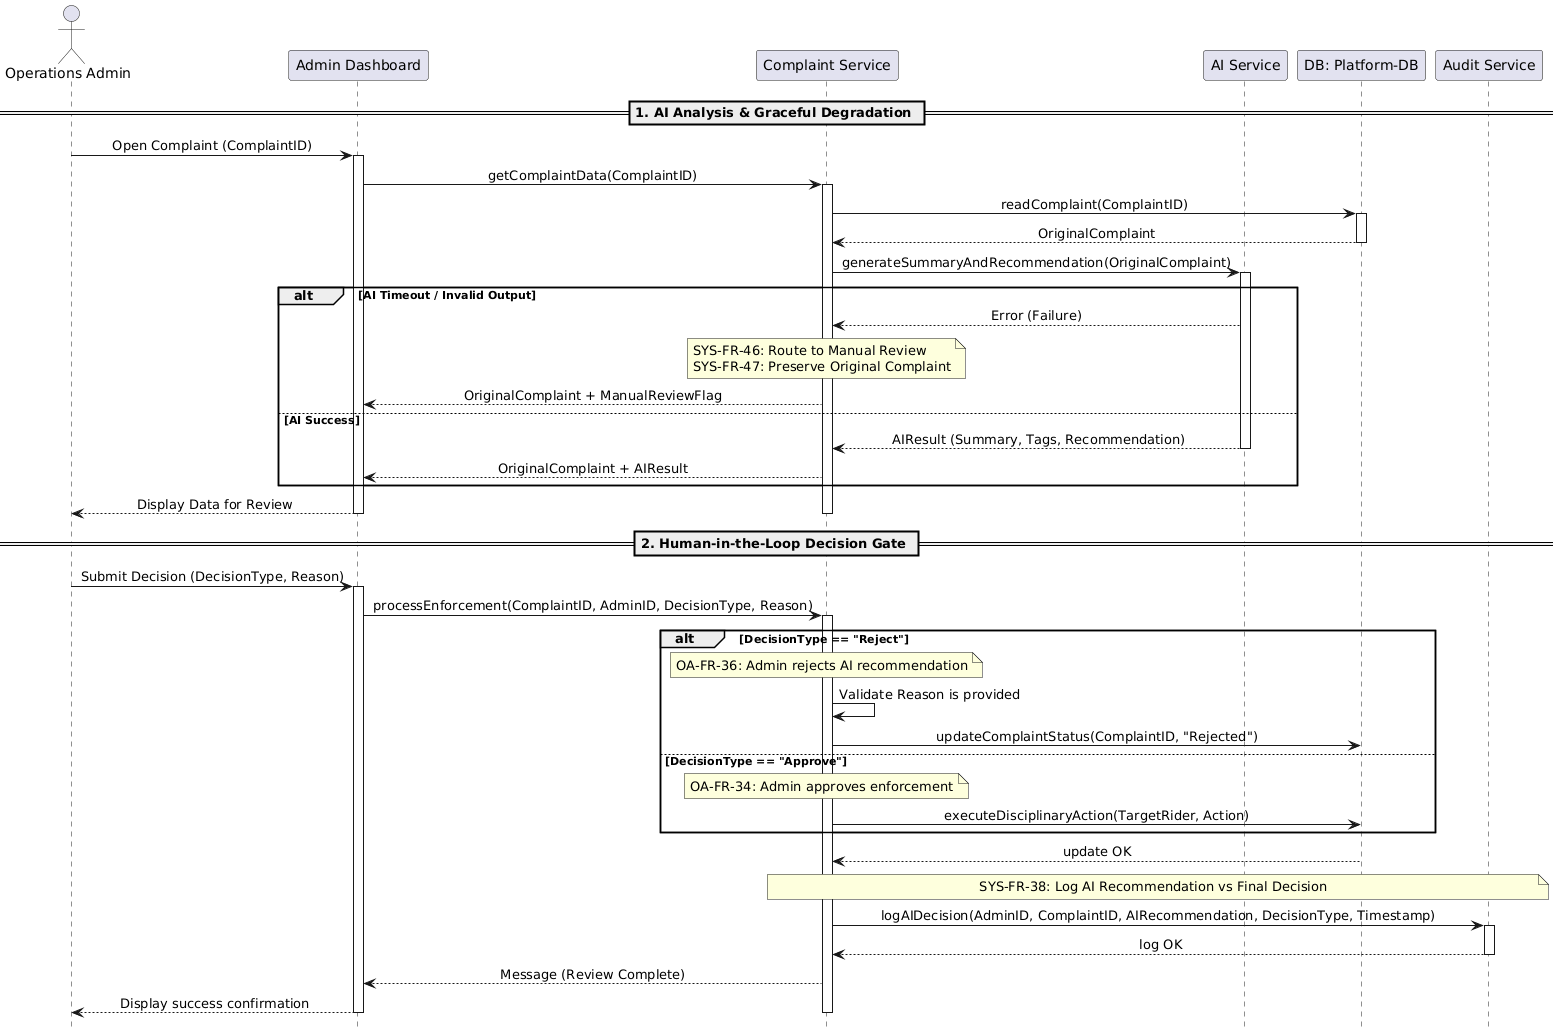

The diagram above was rendered by PlantUML. Its source (embedded in the PNG):
@startuml
hide footbox
skinparam sequenceMessageAlign center

actor "Operations Admin" as Admin
participant "Admin Dashboard" as UI
participant "Complaint Service" as Backend
participant "AI Service" as AI
participant "DB: Platform-DB" as DB
participant "Audit Service" as Audit

== 1. AI Analysis & Graceful Degradation ==

Admin -> UI: Open Complaint (ComplaintID)
activate UI
UI -> Backend: getComplaintData(ComplaintID)
activate Backend

Backend -> DB: readComplaint(ComplaintID)
activate DB
DB --> Backend: OriginalComplaint
deactivate DB

Backend -> AI: generateSummaryAndRecommendation(OriginalComplaint)
activate AI

alt AI Timeout / Invalid Output
    AI --> Backend: Error (Failure)
    
    note over Backend: SYS-FR-46: Route to Manual Review\nSYS-FR-47: Preserve Original Complaint
    Backend --> UI: OriginalComplaint + ManualReviewFlag
    
else AI Success
    AI --> Backend: AIResult (Summary, Tags, Recommendation)
    deactivate AI
    
    Backend --> UI: OriginalComplaint + AIResult
end

UI --> Admin: Display Data for Review
deactivate Backend
deactivate UI

== 2. Human-in-the-Loop Decision Gate ==

Admin -> UI: Submit Decision (DecisionType, Reason)
activate UI
UI -> Backend: processEnforcement(ComplaintID, AdminID, DecisionType, Reason)
activate Backend

alt DecisionType == "Reject"
    note over Backend: OA-FR-36: Admin rejects AI recommendation
    Backend -> Backend: Validate Reason is provided
    Backend -> DB: updateComplaintStatus(ComplaintID, "Rejected")
    
else DecisionType == "Approve"
    note over Backend: OA-FR-34: Admin approves enforcement
    Backend -> DB: executeDisciplinaryAction(TargetRider, Action)
end

activate DB
DB --> Backend: update OK
deactivate DB

note over Backend, Audit: SYS-FR-38: Log AI Recommendation vs Final Decision
Backend -> Audit: logAIDecision(AdminID, ComplaintID, AIRecommendation, DecisionType, Timestamp)
activate Audit
Audit --> Backend: log OK
deactivate Audit

Backend --> UI: Message (Review Complete)
UI --> Admin: Display success confirmation

deactivate Backend
deactivate UI
@enduml